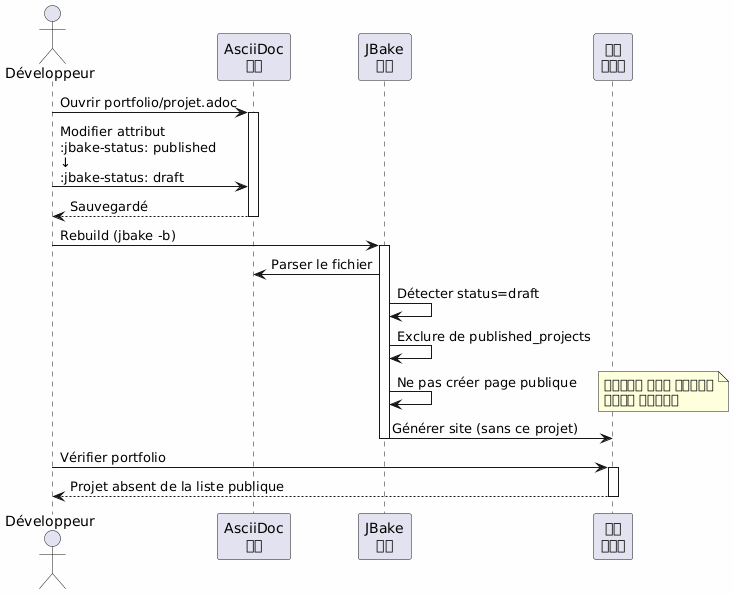

The diagram above was rendered by PlantUML. Its source (embedded in the PNG):
@startuml
skinparam backgroundColor #FEFEFE
actor Développeur as dev
participant "AsciiDoc\n파일" as file
participant "JBake\n엔진" as jbake
participant "정적\n사이트" as site

dev -> file : Ouvrir portfolio/projet.adoc
activate file

dev -> file : Modifier attribut\n:jbake-status: published\n↓\n:jbake-status: draft

file --> dev : Sauvegardé
deactivate file

dev -> jbake : Rebuild (jbake -b)
activate jbake
jbake -> file : Parser le fichier
jbake -> jbake : Détecter status=draft
jbake -> jbake : Exclure de published_projects
jbake -> jbake : Ne pas créer page publique
note right
프로젝트는 여전히 존재하지만
게시되지 않았습니다
end note
jbake -> site : Générer site (sans ce projet)
deactivate jbake

dev -> site : Vérifier portfolio
activate site
site --> dev : Projet absent de la liste publique
deactivate site
@enduml